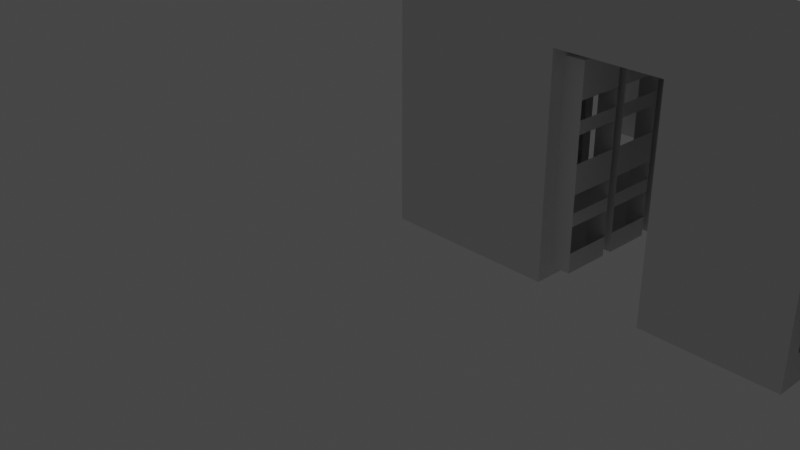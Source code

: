 # Source: pod2.blend  (saved by Blender 2.81.16; exported with 4.5.12 LTS)
import bpy
from mathutils import Matrix  # noqa: F401  (used for matrix-valued properties, if any)

bpy.ops.wm.read_factory_settings(use_empty=True)
scene = bpy.context.scene
scene.name = 'Scene'

# ---- collections
col_collection = bpy.data.collections.new('Collection'); scene.collection.children.link(col_collection)

# ---- world
world_world = bpy.data.worlds.new('World'); scene.world = world_world
world_world.use_nodes = True; world_world.node_tree.nodes.clear()
_N = world_world.node_tree.nodes; _L = world_world.node_tree.links
n0 = _N.new('ShaderNodeOutputWorld'); n0.name = 'World Output'; n0.location = (300, 300)
n1 = _N.new('ShaderNodeBackground'); n1.name = 'Background'; n1.location = (10, 300)
n1.inputs[0].default_value = (0.05088, 0.05088, 0.05088, 1.0)
_L.new(n1.outputs[0], n0.inputs[0])
n0.is_active_output = True
world_world.color = (0.05088, 0.05088, 0.05088)
world_world.use_sun_shadow = False
world_world.sun_shadow_jitter_overblur = 0.0

# ---- cameras
cam_camera = bpy.data.cameras.new('Camera')
cam_camera.clip_end = 100.0
cam_camera.ortho_scale = 7.314

# ---- lights
light_light = bpy.data.lights.new('Light', 'POINT')
light_light.transmission_factor = 0.0
light_light.energy = 1000.0
light_light.shadow_soft_size = 0.1
light_light.shadow_maximum_resolution = 0.006
light_light.use_absolute_resolution = True

# ---- meshes
me_walls = bpy.data.meshes.new('Walls')
me_walls.from_pydata([(0.6251, -7.016, 0.0), (0.6251, -6.536, 0.0), (0.6251, -7.016, 2.55), (0.6251, -6.536, 2.55), (1.85, -6.536, 0.0), (1.85, -7.016, 0.0), (1.85, -6.536, 2.55), (1.85, -7.016, 2.55), (1.723, -6.536, 0.095), (1.723, -6.536, 1.875), (0.7526, -6.536, 0.095), (0.7526, -6.536, 1.875), (3.525, -7.016, 0.0), (3.525, -6.536, 0.0), (3.825, -7.016, 0.0), (3.825, -5.316, 0.0), (2.3, -6.536, 0.0), (0.02506, -5.316, 0.0), (0.02506, -7.016, 0.0), (2.3, -7.016, 0.0), (3.825, -5.316, 2.2), (3.825, -7.016, 2.2), (3.825, -2.896, 2.2), (3.825, -4.236, 2.2), (3.825, -2.896, 0.0), (3.825, -4.236, 0.0), (3.825, -0.01576, 2.2), (3.825, -1.816, 2.2), (3.825, -0.01576, 0.0), (3.825, -1.816, 0.0), (5.425, -7.016, 2.7), (4.925, -7.016, 2.7), (5.425, -7.016, 2.2), (3.525, -7.016, 2.55), (4.925, -7.016, 3.0), (2.3, -7.016, 2.55), (0.02506, -7.016, 3.0), (0.02506, -0.01576, 0.0), (0.02506, -1.816, 2.2), (0.02506, -0.01576, 3.0), (0.02506, -2.896, 2.2), (0.02506, -4.236, 2.2), (0.02506, -5.316, 2.2), (0.02506, -1.816, 0.0), (0.02506, -2.896, 0.0), (0.02506, -4.236, 0.0), (5.425, -0.01576, 2.2), (4.925, -0.01576, 2.7), (3.525, -0.01576, 2.55), (4.925, -0.01576, 3.0), (2.3, -0.01576, 2.55), (1.85, -0.01576, 2.55), (0.6251, -0.01576, 2.55), (5.425, -0.01576, 2.7), (3.525, -0.01576, 0.0), (2.3, -0.01576, 0.0), (1.85, -0.01576, 0.0), (0.6251, -0.01576, 0.0), (4.925, -4.516, 2.7), (4.925, -4.516, 2.65), (4.925, -4.816, 2.7), (4.925, -4.816, 2.65), (4.925, -2.746, 2.7), (4.925, -2.746, 2.65), (4.925, -3.046, 2.7), (4.925, -3.046, 2.65), (4.925, -2.746, 3.0), (4.925, -4.816, 3.0), (4.925, -3.046, 3.0), (4.925, -4.516, 3.0), (3.525, -6.536, 2.55), (3.398, -6.536, 1.875), (2.3, -6.536, 2.55), (2.428, -6.536, 1.875), (2.428, -6.536, 0.095), (3.398, -6.536, 0.095), (3.525, -0.4958, 2.55), (3.525, -0.4958, 0.0), (2.428, -0.4958, 0.095), (2.3, -0.4958, 0.0), (2.428, -0.4958, 1.875), (2.3, -0.4958, 2.55), (3.398, -0.4958, 0.095), (3.398, -0.4958, 1.875), (1.85, -0.4958, 2.55), (1.85, -0.4958, 0.0), (0.6251, -0.4958, 0.0), (0.6251, -0.4958, 2.55), (0.7526, -0.4958, 1.875), (1.723, -0.4958, 1.875), (1.723, -0.4958, 0.095), (0.7526, -0.4958, 0.095), (3.25, -2.016, 1.439), (3.75, -2.016, 1.439), (3.25, -2.016, 1.572), (3.75, -2.016, 1.572), (3.25, -2.016, 0.878), (3.75, -2.016, 0.878), (3.25, -2.016, 1.172), (3.75, -2.016, 1.172), (3.25, -2.016, 0.567), (3.75, -2.016, 0.567), (3.25, -2.016, 0.7), (3.75, -2.016, 0.7), (3.25, -1.816, 2.1), (3.25, -2.016, 2.1), (3.75, -1.816, 2.1), (3.75, -2.016, 2.1), (3.25, -2.016, 1.75), (3.75, -2.016, 1.75), (3.25, -1.816, 0.1), (3.25, -2.016, 0.1), (3.25, -2.016, 0.3), (3.75, -2.016, 0.3), (3.75, -2.016, 0.1), (3.75, -1.816, 0.1), (2.64, -2.016, 1.439), (3.14, -2.016, 1.439), (2.64, -2.016, 1.572), (3.14, -2.016, 1.572), (2.64, -2.016, 0.878), (3.14, -2.016, 0.878), (2.64, -2.016, 1.172), (3.14, -2.016, 1.172), (2.64, -2.016, 0.567), (3.14, -2.016, 0.567), (2.64, -2.016, 0.7), (3.14, -2.016, 0.7), (2.64, -1.816, 2.1), (2.64, -2.016, 2.1), (3.14, -1.816, 2.1), (3.14, -2.016, 2.1), (2.64, -2.016, 1.75), (3.14, -2.016, 1.75), (2.64, -1.816, 0.1), (2.64, -2.016, 0.1), (2.64, -2.016, 0.3), (3.14, -2.016, 0.3), (3.14, -2.016, 0.1), (3.14, -1.816, 0.1), (2.03, -2.016, 1.439), (2.53, -2.016, 1.439), (2.03, -2.016, 1.572), (2.53, -2.016, 1.572), (2.03, -2.016, 0.878), (2.53, -2.016, 0.878), (2.03, -2.016, 1.172), (2.53, -2.016, 1.172), (2.03, -2.016, 0.567), (2.53, -2.016, 0.567), (2.03, -2.016, 0.7), (2.53, -2.016, 0.7), (2.03, -1.816, 2.1), (2.03, -2.016, 2.1), (2.53, -1.816, 2.1), (2.53, -2.016, 2.1), (2.03, -2.016, 1.75), (2.53, -2.016, 1.75), (2.03, -1.816, 0.1), (2.03, -2.016, 0.1), (2.03, -2.016, 0.3), (2.53, -2.016, 0.3), (2.53, -2.016, 0.1), (2.53, -1.816, 0.1), (1.42, -2.016, 1.439), (1.92, -2.016, 1.439), (1.42, -2.016, 1.572), (1.92, -2.016, 1.572), (1.42, -2.016, 0.878), (1.92, -2.016, 0.878), (1.42, -2.016, 1.172), (1.92, -2.016, 1.172), (1.42, -2.016, 0.567), (1.92, -2.016, 0.567), (1.42, -2.016, 0.7), (1.92, -2.016, 0.7), (1.42, -1.816, 2.1), (1.42, -2.016, 2.1), (1.92, -1.816, 2.1), (1.92, -2.016, 2.1), (1.42, -2.016, 1.75), (1.92, -2.016, 1.75), (1.42, -1.816, 0.1), (1.42, -2.016, 0.1), (1.42, -2.016, 0.3), (1.92, -2.016, 0.3), (1.92, -2.016, 0.1), (1.92, -1.816, 0.1), (0.8101, -2.016, 1.439), (1.31, -2.016, 1.439), (0.8101, -2.016, 1.572), (1.31, -2.016, 1.572), (0.8101, -2.016, 0.878), (1.31, -2.016, 0.878), (0.8101, -2.016, 1.172), (1.31, -2.016, 1.172), (0.8101, -2.016, 0.567), (1.31, -2.016, 0.567), (0.8101, -2.016, 0.7), (1.31, -2.016, 0.7), (0.8101, -1.816, 2.1), (0.8101, -2.016, 2.1), (1.31, -1.816, 2.1), (1.31, -2.016, 2.1), (0.8101, -2.016, 1.75), (1.31, -2.016, 1.75), (0.8101, -1.816, 0.1), (0.8101, -2.016, 0.1), (0.8101, -2.016, 0.3), (1.31, -2.016, 0.3), (1.31, -2.016, 0.1), (1.31, -1.816, 0.1), (0.2001, -2.016, 1.439), (0.7001, -2.016, 1.439), (0.2001, -2.016, 1.572), (0.7001, -2.016, 1.572), (0.2001, -2.016, 0.878), (0.7001, -2.016, 0.878), (0.2001, -2.016, 1.172), (0.7001, -2.016, 1.172), (0.2001, -2.016, 0.567), (0.7001, -2.016, 0.567), (0.2001, -2.016, 0.7), (0.7001, -2.016, 0.7), (0.2001, -2.016, 0.1), (0.7001, -2.016, 0.1), (0.2001, -2.016, 0.3), (0.7001, -2.016, 0.3), (0.2001, -1.816, 0.1), (0.2001, -1.816, 2.1), (0.2001, -2.016, 1.75), (0.2001, -2.016, 2.1), (0.7001, -1.816, 2.1), (0.7001, -2.016, 2.1), (0.7001, -2.016, 1.75), (0.7001, -1.816, 0.1), (3.25, -2.896, 0.3), (3.75, -2.896, 0.3), (3.75, -2.896, 0.567), (3.75, -2.896, 0.7), (3.25, -2.896, 0.567), (3.25, -2.896, 0.7), (3.14, -2.896, 0.567), (3.14, -2.896, 0.7), (2.64, -2.896, 0.567), (2.64, -2.896, 0.7), (2.53, -2.896, 0.567), (2.53, -2.896, 0.7), (2.03, -2.896, 0.567), (2.03, -2.896, 0.7), (1.92, -2.896, 0.567), (1.92, -2.896, 0.7), (1.42, -2.896, 0.567), (1.42, -2.896, 0.7), (1.31, -2.896, 0.567), (1.31, -2.896, 0.7), (0.8101, -2.896, 0.567), (0.8101, -2.896, 0.7), (0.7001, -2.896, 0.567), (0.7001, -2.896, 0.7), (0.2001, -2.896, 0.567), (0.2001, -2.896, 0.7), (0.2001, -2.896, 0.878), (0.2001, -2.896, 1.172), (0.7001, -2.896, 1.172), (0.8101, -2.896, 0.878), (0.7001, -2.896, 0.878), (0.8101, -2.896, 1.172), (0.8101, -2.896, 1.439), (0.7001, -2.896, 1.439), (0.8101, -2.896, 1.572), (0.7001, -2.896, 1.572), (0.8101, -2.896, 1.75), (0.7001, -2.896, 1.75), (0.2001, -2.896, 1.75), (0.2001, -2.896, 1.572), (1.42, -2.896, 0.878), (1.31, -2.896, 0.878), (1.42, -2.896, 1.172), (1.31, -2.896, 1.172), (1.42, -2.896, 1.439), (1.31, -2.896, 1.439), (1.42, -2.896, 1.572), (1.31, -2.896, 1.572), (1.42, -2.896, 1.75), (1.31, -2.896, 1.75), (2.03, -2.896, 0.878), (1.92, -2.896, 0.878), (2.03, -2.896, 1.172), (1.92, -2.896, 1.172), (2.03, -2.896, 1.439), (1.92, -2.896, 1.439), (2.03, -2.896, 1.572), (1.92, -2.896, 1.572), (2.03, -2.896, 1.75), (1.92, -2.896, 1.75), (2.53, -2.896, 0.3), (2.64, -2.896, 0.3), (3.14, -2.896, 0.3), (1.92, -2.896, 0.3), (2.03, -2.896, 0.3), (2.64, -2.896, 0.878), (2.53, -2.896, 0.878), (2.64, -2.896, 1.172), (2.53, -2.896, 1.172), (2.64, -2.896, 1.439), (2.53, -2.896, 1.439), (2.64, -2.896, 1.572), (2.53, -2.896, 1.572), (2.64, -2.896, 1.75), (2.53, -2.896, 1.75), (3.25, -2.896, 0.878), (3.14, -2.896, 0.878), (3.25, -2.896, 1.172), (3.14, -2.896, 1.172), (3.25, -2.896, 1.439), (3.14, -2.896, 1.439), (3.25, -2.896, 1.572), (3.14, -2.896, 1.572), (3.25, -2.896, 1.75), (3.14, -2.896, 1.75), (3.75, -2.896, 0.878), (3.75, -2.896, 1.172), (3.75, -2.896, 1.439), (3.75, -2.896, 1.572), (0.2001, -2.896, 1.439), (3.75, -2.896, 1.75), (1.42, -2.896, 0.3), (1.31, -2.896, 0.3), (0.7001, -2.896, 0.3), (0.8101, -2.896, 0.3), (0.2001, -2.896, 0.3), (0.7001, -4.236, 0.3), (0.2001, -4.236, 0.3), (0.2001, -4.236, 0.567), (0.2001, -4.236, 0.7), (0.7001, -4.236, 0.567), (0.7001, -4.236, 0.7), (0.8101, -4.236, 0.567), (0.8101, -4.236, 0.7), (1.31, -4.236, 0.567), (1.31, -4.236, 0.7), (1.42, -4.236, 0.567), (1.42, -4.236, 0.7), (1.92, -4.236, 0.567), (1.92, -4.236, 0.7), (2.03, -4.236, 0.567), (2.03, -4.236, 0.7), (2.53, -4.236, 0.567), (2.53, -4.236, 0.7), (2.64, -4.236, 0.567), (2.64, -4.236, 0.7), (3.14, -4.236, 0.567), (3.14, -4.236, 0.7), (3.25, -4.236, 0.567), (3.25, -4.236, 0.7), (3.75, -4.236, 0.567), (3.75, -4.236, 0.7), (3.75, -4.236, 0.878), (3.75, -4.236, 1.172), (3.25, -4.236, 1.172), (0.8101, -4.236, 0.3), (0.7001, -4.236, 0.878), (0.8101, -4.236, 0.878), (0.7001, -4.236, 1.172), (0.8101, -4.236, 1.172), (0.7001, -4.236, 1.439), (0.8101, -4.236, 1.439), (0.7001, -4.236, 1.572), (0.8101, -4.236, 1.572), (0.7001, -4.236, 1.75), (0.8101, -4.236, 1.75), (1.31, -4.236, 1.75), (1.42, -4.236, 1.75), (1.42, -4.236, 1.572), (0.2001, -4.236, 1.172), (0.2001, -4.236, 0.878), (0.2001, -4.236, 1.572), (0.2001, -4.236, 1.439), (0.2001, -4.236, 1.75), (2.03, -4.236, 0.3), (1.92, -4.236, 0.3), (1.42, -4.236, 0.3), (1.31, -4.236, 0.3), (3.25, -4.236, 0.3), (3.14, -4.236, 0.3), (2.64, -4.236, 0.3), (2.53, -4.236, 0.3), (3.14, -4.236, 0.878), (3.25, -4.236, 0.878), (3.14, -4.236, 1.172), (3.14, -4.236, 1.439), (3.25, -4.236, 1.439), (3.14, -4.236, 1.572), (3.25, -4.236, 1.572), (3.14, -4.236, 1.75), (3.25, -4.236, 1.75), (3.75, -4.236, 1.75), (3.75, -4.236, 1.572), (2.53, -4.236, 0.878), (2.64, -4.236, 0.878), (2.53, -4.236, 1.172), (2.64, -4.236, 1.172), (2.53, -4.236, 1.439), (2.64, -4.236, 1.439), (2.53, -4.236, 1.572), (2.64, -4.236, 1.572), (2.53, -4.236, 1.75), (2.64, -4.236, 1.75), (1.92, -4.236, 0.878), (2.03, -4.236, 0.878), (1.92, -4.236, 1.172), (2.03, -4.236, 1.172), (1.92, -4.236, 1.439), (2.03, -4.236, 1.439), (1.92, -4.236, 1.572), (2.03, -4.236, 1.572), (1.92, -4.236, 1.75), (2.03, -4.236, 1.75), (1.31, -4.236, 0.878), (1.42, -4.236, 0.878), (1.31, -4.236, 1.172), (1.42, -4.236, 1.172), (1.31, -4.236, 1.439), (1.42, -4.236, 1.439), (1.31, -4.236, 1.572), (3.75, -4.236, 1.439), (3.75, -4.236, 0.3), (1.31, -5.116, 1.75), (0.8101, -5.116, 1.75), (1.31, -5.116, 2.1), (0.8101, -5.116, 2.1), (1.31, -5.116, 1.439), (0.8101, -5.116, 1.439), (1.31, -5.116, 1.572), (0.8101, -5.116, 1.572), (1.31, -5.116, 0.878), (0.8101, -5.116, 0.878), (1.31, -5.116, 1.172), (0.8101, -5.116, 1.172), (1.31, -5.116, 0.567), (0.8101, -5.116, 0.567), (1.31, -5.116, 0.7), (0.8101, -5.116, 0.7), (0.8101, -5.116, 0.3), (1.31, -5.116, 0.3), (0.8101, -5.116, 0.1), (1.31, -5.116, 0.1), (0.8101, -5.316, 0.1), (1.31, -5.316, 0.1), (1.31, -5.316, 2.1), (0.8101, -5.316, 2.1), (1.92, -5.116, 1.75), (1.42, -5.116, 1.75), (1.92, -5.116, 2.1), (1.42, -5.116, 2.1), (1.92, -5.116, 1.439), (1.42, -5.116, 1.439), (1.92, -5.116, 1.572), (1.42, -5.116, 1.572), (1.92, -5.116, 0.878), (1.42, -5.116, 0.878), (1.92, -5.116, 1.172), (1.42, -5.116, 1.172), (1.92, -5.116, 0.567), (1.42, -5.116, 0.567), (1.92, -5.116, 0.7), (1.42, -5.116, 0.7), (1.42, -5.116, 0.3), (1.92, -5.116, 0.3), (1.42, -5.116, 0.1), (1.92, -5.116, 0.1), (1.42, -5.316, 0.1), (1.92, -5.316, 0.1), (1.92, -5.316, 2.1), (1.42, -5.316, 2.1), (2.53, -5.116, 1.75), (2.03, -5.116, 1.75), (2.53, -5.116, 2.1), (2.03, -5.116, 2.1), (2.53, -5.116, 1.439), (2.03, -5.116, 1.439), (2.53, -5.116, 1.572), (2.03, -5.116, 1.572), (2.53, -5.116, 0.878), (2.03, -5.116, 0.878), (2.53, -5.116, 1.172), (2.03, -5.116, 1.172), (2.53, -5.116, 0.567), (2.03, -5.116, 0.567), (2.53, -5.116, 0.7), (2.03, -5.116, 0.7), (2.03, -5.116, 0.3), (2.53, -5.116, 0.3), (2.03, -5.116, 0.1), (2.53, -5.116, 0.1), (2.03, -5.316, 0.1), (2.53, -5.316, 0.1), (2.53, -5.316, 2.1), (2.03, -5.316, 2.1), (3.14, -5.116, 1.75), (2.64, -5.116, 1.75), (3.14, -5.116, 2.1), (2.64, -5.116, 2.1), (3.14, -5.116, 1.439), (2.64, -5.116, 1.439), (3.14, -5.116, 1.572), (2.64, -5.116, 1.572), (3.14, -5.116, 0.878), (2.64, -5.116, 0.878), (3.14, -5.116, 1.172), (2.64, -5.116, 1.172), (3.14, -5.116, 0.567), (2.64, -5.116, 0.567), (3.14, -5.116, 0.7), (2.64, -5.116, 0.7), (2.64, -5.116, 0.3), (3.14, -5.116, 0.3), (2.64, -5.116, 0.1), (3.14, -5.116, 0.1), (2.64, -5.316, 0.1), (3.14, -5.316, 0.1), (3.14, -5.316, 2.1), (2.64, -5.316, 2.1), (3.75, -5.116, 1.75), (3.25, -5.116, 1.75), (3.75, -5.116, 2.1), (3.25, -5.116, 2.1), (3.75, -5.116, 1.439), (3.25, -5.116, 1.439), (3.75, -5.116, 1.572), (3.25, -5.116, 1.572), (3.75, -5.116, 0.878), (3.25, -5.116, 0.878), (3.75, -5.116, 1.172), (3.25, -5.116, 1.172), (3.75, -5.116, 0.567), (3.25, -5.116, 0.567), (3.75, -5.116, 0.7), (3.25, -5.116, 0.7), (3.25, -5.116, 0.3), (3.75, -5.116, 0.3), (3.25, -5.116, 0.1), (3.75, -5.116, 0.1), (3.25, -5.316, 0.1), (3.75, -5.316, 0.1), (3.75, -5.316, 2.1), (3.25, -5.316, 2.1), (0.7001, -5.116, 1.75), (0.2001, -5.116, 1.75), (0.7001, -5.116, 2.1), (0.2001, -5.116, 2.1), (0.7001, -5.116, 1.439), (0.2001, -5.116, 1.439), (0.7001, -5.116, 1.572), (0.2001, -5.116, 1.572), (0.7001, -5.116, 0.878), (0.2001, -5.116, 0.878), (0.7001, -5.116, 1.172), (0.2001, -5.116, 1.172), (0.2001, -5.116, 0.7), (0.7001, -5.116, 0.7), (0.2001, -5.116, 0.567), (0.7001, -5.116, 0.567), (0.2001, -5.116, 0.3), (0.7001, -5.116, 0.3), (0.2001, -5.116, 0.1), (0.7001, -5.116, 0.1), (0.2001, -5.316, 0.1), (0.7001, -5.316, 0.1), (0.7001, -5.316, 2.1), (0.2001, -5.316, 2.1), (0.7251, -4.516, 3.0), (0.7251, -4.516, 2.65), (0.7251, -3.046, 2.65), (0.7251, -3.046, 3.0), (0.7251, -2.746, 3.0), (0.7251, -2.746, 2.65), (0.7251, -4.816, 2.65), (0.7251, -4.816, 3.0)], [], [(0, 1, 2), (2, 1, 3), (4, 5, 6), (6, 5, 7), (8, 4, 9), (9, 4, 6), (9, 6, 3), (8, 10, 4), (4, 10, 1), (10, 11, 1), (1, 11, 3), (11, 9, 3), (12, 13, 14), (14, 13, 15), (13, 16, 15), (15, 16, 4), (15, 4, 17), (17, 4, 1), (17, 1, 18), (18, 1, 0), (19, 5, 16), (16, 5, 4), (20, 21, 15), (15, 21, 14), (22, 23, 24), (24, 23, 25), (26, 27, 28), (28, 27, 29), (30, 31, 32), (32, 31, 21), (21, 31, 33), (33, 31, 34), (33, 34, 35), (35, 34, 36), (35, 36, 7), (7, 36, 2), (36, 18, 2), (2, 18, 0), (5, 19, 7), (7, 19, 35), (33, 12, 21), (21, 12, 14), (37, 38, 39), (39, 38, 40), (39, 40, 36), (36, 40, 41), (36, 41, 42), (37, 43, 38), (40, 44, 41), (41, 44, 45), (17, 18, 42), (42, 18, 36), (46, 26, 47), (47, 26, 48), (47, 48, 49), (49, 48, 50), (49, 50, 39), (39, 50, 51), (39, 51, 52), (47, 53, 46), (28, 54, 26), (26, 54, 48), (55, 56, 50), (50, 56, 51), (57, 37, 52), (52, 37, 39), (58, 59, 60), (60, 59, 61), (62, 63, 64), (64, 63, 65), (62, 47, 66), (66, 47, 49), (67, 34, 60), (60, 34, 31), (68, 69, 64), (64, 69, 58), (13, 12, 70), (70, 12, 33), (13, 70, 71), (71, 70, 72), (71, 72, 73), (73, 72, 16), (73, 16, 74), (74, 16, 13), (74, 13, 75), (75, 13, 71), (19, 16, 35), (35, 16, 72), (76, 48, 77), (77, 48, 54), (78, 79, 80), (80, 79, 81), (80, 81, 76), (78, 82, 79), (79, 82, 77), (82, 83, 77), (77, 83, 76), (83, 80, 76), (50, 81, 55), (55, 81, 79), (84, 51, 85), (85, 51, 56), (86, 87, 88), (88, 87, 84), (88, 84, 89), (89, 84, 85), (89, 85, 90), (90, 85, 86), (90, 86, 91), (91, 86, 88), (52, 87, 57), (57, 87, 86), (92, 93, 94), (94, 93, 95), (96, 97, 98), (98, 97, 99), (100, 101, 102), (102, 101, 103), (104, 105, 106), (106, 105, 107), (108, 109, 105), (105, 109, 107), (105, 104, 108), (108, 104, 94), (102, 96, 110), (110, 96, 98), (110, 98, 104), (104, 98, 92), (104, 92, 94), (111, 112, 110), (110, 112, 100), (110, 100, 102), (113, 112, 114), (114, 112, 111), (114, 115, 113), (113, 115, 101), (95, 93, 106), (106, 93, 99), (106, 99, 115), (115, 99, 97), (115, 97, 103), (107, 109, 106), (106, 109, 95), (103, 101, 115), (115, 114, 110), (110, 114, 111), (116, 117, 118), (118, 117, 119), (120, 121, 122), (122, 121, 123), (124, 125, 126), (126, 125, 127), (128, 129, 130), (130, 129, 131), (132, 133, 129), (129, 133, 131), (129, 128, 132), (132, 128, 118), (126, 120, 134), (134, 120, 122), (134, 122, 128), (128, 122, 116), (128, 116, 118), (135, 136, 134), (134, 136, 124), (134, 124, 126), (137, 136, 138), (138, 136, 135), (138, 139, 137), (137, 139, 125), (119, 117, 130), (130, 117, 123), (130, 123, 139), (139, 123, 121), (139, 121, 127), (131, 133, 130), (130, 133, 119), (127, 125, 139), (139, 138, 134), (134, 138, 135), (140, 141, 142), (142, 141, 143), (144, 145, 146), (146, 145, 147), (148, 149, 150), (150, 149, 151), (152, 153, 154), (154, 153, 155), (156, 157, 153), (153, 157, 155), (153, 152, 156), (156, 152, 142), (150, 144, 158), (158, 144, 146), (158, 146, 152), (152, 146, 140), (152, 140, 142), (159, 160, 158), (158, 160, 148), (158, 148, 150), (161, 160, 162), (162, 160, 159), (162, 163, 161), (161, 163, 149), (143, 141, 154), (154, 141, 147), (154, 147, 163), (163, 147, 145), (163, 145, 151), (155, 157, 154), (154, 157, 143), (151, 149, 163), (163, 162, 158), (158, 162, 159), (164, 165, 166), (166, 165, 167), (168, 169, 170), (170, 169, 171), (172, 173, 174), (174, 173, 175), (176, 177, 178), (178, 177, 179), (180, 181, 177), (177, 181, 179), (177, 176, 180), (180, 176, 166), (174, 168, 182), (182, 168, 170), (182, 170, 176), (176, 170, 164), (176, 164, 166), (183, 184, 182), (182, 184, 172), (182, 172, 174), (185, 184, 186), (186, 184, 183), (186, 187, 185), (185, 187, 173), (167, 165, 178), (178, 165, 171), (178, 171, 187), (187, 171, 169), (187, 169, 175), (179, 181, 178), (178, 181, 167), (175, 173, 187), (187, 186, 182), (182, 186, 183), (188, 189, 190), (190, 189, 191), (192, 193, 194), (194, 193, 195), (196, 197, 198), (198, 197, 199), (200, 201, 202), (202, 201, 203), (204, 205, 201), (201, 205, 203), (201, 200, 204), (204, 200, 190), (198, 192, 206), (206, 192, 194), (206, 194, 200), (200, 194, 188), (200, 188, 190), (207, 208, 206), (206, 208, 196), (206, 196, 198), (209, 208, 210), (210, 208, 207), (210, 211, 209), (209, 211, 197), (191, 189, 202), (202, 189, 195), (202, 195, 211), (211, 195, 193), (211, 193, 199), (203, 205, 202), (202, 205, 191), (199, 197, 211), (211, 210, 206), (206, 210, 207), (212, 213, 214), (214, 213, 215), (216, 217, 218), (218, 217, 219), (220, 221, 222), (222, 221, 223), (224, 225, 226), (226, 225, 227), (224, 226, 228), (228, 226, 220), (228, 220, 222), (222, 216, 228), (228, 216, 218), (228, 218, 229), (229, 218, 212), (229, 212, 214), (214, 230, 229), (229, 230, 231), (229, 231, 232), (232, 231, 233), (233, 231, 234), (234, 231, 230), (233, 234, 232), (232, 234, 215), (232, 215, 213), (213, 219, 232), (232, 219, 235), (219, 217, 235), (235, 217, 223), (235, 223, 221), (221, 227, 235), (235, 227, 225), (235, 225, 228), (228, 225, 224), (228, 43, 235), (235, 43, 206), (235, 206, 232), (232, 206, 200), (232, 200, 38), (38, 200, 202), (38, 202, 176), (176, 202, 182), (228, 229, 43), (43, 229, 38), (229, 232, 38), (206, 43, 211), (211, 43, 182), (211, 182, 202), (182, 43, 187), (187, 43, 29), (187, 29, 158), (158, 29, 163), (176, 178, 38), (38, 178, 27), (187, 158, 178), (178, 158, 152), (178, 152, 27), (27, 152, 154), (27, 154, 128), (128, 154, 134), (154, 163, 134), (134, 163, 29), (134, 29, 139), (139, 29, 110), (139, 110, 130), (130, 110, 104), (130, 104, 27), (27, 104, 106), (27, 106, 29), (29, 106, 115), (29, 115, 110), (128, 130, 27), (40, 38, 22), (22, 38, 27), (22, 27, 46), (46, 27, 26), (46, 32, 22), (22, 32, 23), (21, 20, 32), (32, 20, 23), (42, 41, 20), (20, 41, 23), (236, 237, 24), (24, 237, 238), (24, 238, 239), (239, 238, 240), (239, 240, 241), (241, 240, 242), (241, 242, 243), (243, 242, 244), (243, 244, 245), (245, 244, 246), (245, 246, 247), (247, 246, 248), (247, 248, 249), (249, 248, 250), (249, 250, 251), (251, 250, 252), (251, 252, 253), (253, 252, 254), (253, 254, 255), (255, 254, 256), (255, 256, 257), (257, 256, 258), (257, 258, 259), (259, 258, 260), (259, 260, 261), (261, 260, 44), (261, 44, 262), (262, 44, 263), (262, 263, 264), (257, 259, 265), (265, 259, 266), (265, 266, 267), (267, 266, 264), (267, 264, 268), (268, 264, 269), (268, 269, 270), (270, 269, 271), (270, 271, 272), (272, 271, 273), (272, 273, 40), (40, 273, 274), (40, 274, 275), (266, 262, 264), (253, 255, 276), (276, 255, 277), (276, 277, 278), (278, 277, 279), (278, 279, 280), (280, 279, 281), (280, 281, 282), (282, 281, 283), (282, 283, 284), (284, 283, 285), (284, 285, 40), (40, 285, 272), (277, 265, 279), (279, 265, 267), (249, 251, 286), (286, 251, 287), (286, 287, 288), (288, 287, 289), (288, 289, 290), (290, 289, 291), (290, 291, 292), (292, 291, 293), (292, 293, 294), (294, 293, 295), (294, 295, 22), (22, 295, 40), (287, 276, 289), (289, 276, 278), (246, 244, 296), (296, 244, 297), (296, 297, 24), (24, 297, 298), (24, 298, 236), (236, 298, 240), (250, 248, 299), (299, 248, 300), (299, 300, 24), (24, 300, 296), (245, 247, 301), (301, 247, 302), (301, 302, 303), (303, 302, 304), (303, 304, 305), (305, 304, 306), (305, 306, 307), (307, 306, 308), (307, 308, 309), (309, 308, 310), (309, 310, 22), (22, 310, 294), (241, 243, 311), (311, 243, 312), (311, 312, 313), (313, 312, 314), (313, 314, 315), (315, 314, 316), (315, 316, 317), (317, 316, 318), (317, 318, 319), (319, 318, 320), (319, 320, 22), (22, 320, 309), (312, 301, 314), (314, 301, 303), (239, 321, 24), (24, 321, 322), (24, 322, 22), (22, 322, 323), (22, 323, 324), (324, 323, 315), (324, 315, 317), (321, 311, 322), (322, 311, 313), (40, 275, 325), (325, 275, 271), (325, 271, 269), (270, 283, 268), (268, 283, 281), (282, 293, 280), (280, 293, 291), (295, 284, 40), (292, 308, 290), (290, 308, 306), (307, 318, 305), (305, 318, 316), (324, 326, 22), (22, 326, 319), (44, 40, 263), (263, 40, 325), (24, 44, 299), (299, 44, 327), (288, 304, 286), (286, 304, 302), (298, 242, 240), (254, 252, 328), (328, 252, 327), (328, 327, 44), (258, 256, 329), (329, 256, 330), (329, 330, 44), (44, 330, 328), (260, 331, 44), (44, 331, 329), (44, 24, 45), (45, 24, 25), (332, 333, 45), (45, 333, 334), (45, 334, 335), (335, 334, 336), (335, 336, 337), (337, 336, 338), (337, 338, 339), (339, 338, 340), (339, 340, 341), (341, 340, 342), (341, 342, 343), (343, 342, 344), (343, 344, 345), (345, 344, 346), (345, 346, 347), (347, 346, 348), (347, 348, 349), (349, 348, 350), (349, 350, 351), (351, 350, 352), (351, 352, 353), (353, 352, 354), (353, 354, 355), (355, 354, 356), (355, 356, 357), (357, 356, 25), (357, 25, 358), (358, 25, 359), (358, 359, 360), (338, 336, 361), (361, 336, 332), (361, 332, 45), (337, 339, 362), (362, 339, 363), (362, 363, 364), (364, 363, 365), (364, 365, 366), (366, 365, 367), (366, 367, 368), (368, 367, 369), (368, 369, 370), (370, 369, 371), (370, 371, 41), (41, 371, 372), (41, 372, 373), (373, 372, 374), (364, 375, 362), (362, 375, 376), (366, 377, 378), (378, 377, 41), (378, 41, 375), (375, 41, 45), (375, 45, 376), (376, 45, 335), (368, 377, 366), (377, 379, 41), (41, 379, 370), (346, 344, 380), (380, 344, 381), (380, 381, 25), (25, 381, 45), (381, 382, 45), (45, 382, 383), (45, 383, 361), (383, 382, 340), (340, 382, 342), (354, 352, 384), (384, 352, 385), (384, 385, 25), (25, 385, 386), (25, 386, 387), (387, 386, 348), (386, 350, 348), (353, 355, 388), (388, 355, 389), (388, 389, 390), (390, 389, 360), (390, 360, 391), (391, 360, 392), (391, 392, 393), (393, 392, 394), (393, 394, 395), (395, 394, 396), (395, 396, 23), (23, 396, 397), (23, 397, 398), (389, 358, 360), (349, 351, 399), (399, 351, 400), (399, 400, 401), (401, 400, 402), (401, 402, 403), (403, 402, 404), (403, 404, 405), (405, 404, 406), (405, 406, 407), (407, 406, 408), (407, 408, 23), (23, 408, 395), (345, 347, 409), (409, 347, 410), (409, 410, 411), (411, 410, 412), (411, 412, 413), (413, 412, 414), (413, 414, 415), (415, 414, 416), (415, 416, 417), (417, 416, 418), (417, 418, 23), (23, 418, 407), (410, 399, 412), (412, 399, 401), (341, 343, 419), (419, 343, 420), (419, 420, 421), (421, 420, 422), (421, 422, 423), (423, 422, 424), (423, 424, 425), (425, 424, 374), (425, 374, 372), (363, 419, 365), (365, 419, 421), (411, 422, 409), (409, 422, 420), (424, 413, 374), (374, 413, 415), (390, 402, 388), (388, 402, 400), (404, 391, 406), (406, 391, 393), (23, 398, 426), (426, 398, 394), (426, 394, 392), (405, 416, 403), (403, 416, 414), (425, 369, 423), (423, 369, 367), (23, 41, 417), (417, 41, 373), (25, 23, 359), (359, 23, 426), (356, 427, 25), (25, 427, 384), (387, 380, 25), (428, 429, 430), (430, 429, 431), (432, 433, 434), (434, 433, 435), (436, 437, 438), (438, 437, 439), (440, 441, 442), (442, 441, 443), (444, 445, 446), (446, 445, 447), (448, 446, 449), (449, 446, 447), (442, 436, 449), (449, 436, 438), (449, 438, 450), (450, 438, 432), (450, 432, 434), (447, 445, 449), (449, 445, 440), (449, 440, 442), (434, 428, 450), (450, 428, 430), (450, 430, 451), (451, 430, 431), (435, 433, 451), (451, 433, 439), (451, 439, 448), (448, 439, 437), (448, 437, 443), (431, 429, 451), (451, 429, 435), (443, 441, 448), (448, 441, 444), (448, 444, 446), (452, 453, 454), (454, 453, 455), (456, 457, 458), (458, 457, 459), (460, 461, 462), (462, 461, 463), (464, 465, 466), (466, 465, 467), (468, 469, 470), (470, 469, 471), (472, 470, 473), (473, 470, 471), (466, 460, 473), (473, 460, 462), (473, 462, 474), (474, 462, 456), (474, 456, 458), (471, 469, 473), (473, 469, 464), (473, 464, 466), (458, 452, 474), (474, 452, 454), (474, 454, 475), (475, 454, 455), (459, 457, 475), (475, 457, 463), (475, 463, 472), (472, 463, 461), (472, 461, 467), (455, 453, 475), (475, 453, 459), (467, 465, 472), (472, 465, 468), (472, 468, 470), (476, 477, 478), (478, 477, 479), (480, 481, 482), (482, 481, 483), (484, 485, 486), (486, 485, 487), (488, 489, 490), (490, 489, 491), (492, 493, 494), (494, 493, 495), (496, 494, 497), (497, 494, 495), (490, 484, 497), (497, 484, 486), (497, 486, 498), (498, 486, 480), (498, 480, 482), (495, 493, 497), (497, 493, 488), (497, 488, 490), (482, 476, 498), (498, 476, 478), (498, 478, 499), (499, 478, 479), (483, 481, 499), (499, 481, 487), (499, 487, 496), (496, 487, 485), (496, 485, 491), (479, 477, 499), (499, 477, 483), (491, 489, 496), (496, 489, 492), (496, 492, 494), (500, 501, 502), (502, 501, 503), (504, 505, 506), (506, 505, 507), (508, 509, 510), (510, 509, 511), (512, 513, 514), (514, 513, 515), (516, 517, 518), (518, 517, 519), (520, 518, 521), (521, 518, 519), (514, 508, 521), (521, 508, 510), (521, 510, 522), (522, 510, 504), (522, 504, 506), (519, 517, 521), (521, 517, 512), (521, 512, 514), (506, 500, 522), (522, 500, 502), (522, 502, 523), (523, 502, 503), (507, 505, 523), (523, 505, 511), (523, 511, 520), (520, 511, 509), (520, 509, 515), (503, 501, 523), (523, 501, 507), (515, 513, 520), (520, 513, 516), (520, 516, 518), (524, 525, 526), (526, 525, 527), (528, 529, 530), (530, 529, 531), (532, 533, 534), (534, 533, 535), (536, 537, 538), (538, 537, 539), (540, 541, 542), (542, 541, 543), (544, 542, 545), (545, 542, 543), (538, 532, 545), (545, 532, 534), (545, 534, 546), (546, 534, 528), (546, 528, 530), (543, 541, 545), (545, 541, 536), (545, 536, 538), (530, 524, 546), (546, 524, 526), (546, 526, 547), (547, 526, 527), (531, 529, 547), (547, 529, 535), (547, 535, 544), (544, 535, 533), (544, 533, 539), (527, 525, 547), (547, 525, 531), (539, 537, 544), (544, 537, 540), (544, 540, 542), (548, 549, 550), (550, 549, 551), (552, 553, 554), (554, 553, 555), (556, 557, 558), (558, 557, 559), (560, 561, 562), (562, 561, 563), (564, 565, 566), (566, 565, 567), (568, 566, 569), (569, 566, 567), (561, 556, 569), (569, 556, 558), (569, 558, 570), (570, 558, 552), (570, 552, 554), (567, 565, 569), (569, 565, 563), (569, 563, 561), (554, 548, 570), (570, 548, 550), (570, 550, 571), (571, 550, 551), (555, 553, 571), (571, 553, 559), (571, 559, 568), (568, 559, 557), (568, 557, 560), (551, 549, 571), (571, 549, 555), (560, 562, 568), (568, 562, 564), (568, 564, 566), (568, 17, 571), (571, 17, 42), (571, 42, 570), (570, 42, 451), (570, 451, 569), (569, 451, 448), (569, 448, 17), (17, 448, 449), (17, 449, 472), (472, 449, 475), (568, 569, 17), (545, 15, 544), (544, 15, 521), (544, 521, 547), (547, 521, 522), (547, 522, 20), (20, 522, 523), (20, 523, 498), (498, 523, 497), (545, 546, 15), (15, 546, 20), (546, 547, 20), (523, 520, 497), (497, 520, 15), (497, 15, 496), (496, 15, 473), (496, 473, 499), (499, 473, 474), (499, 474, 20), (20, 474, 42), (520, 521, 15), (498, 499, 20), (472, 473, 17), (17, 473, 15), (474, 475, 42), (42, 475, 450), (42, 450, 451), (449, 450, 475), (54, 28, 77), (77, 28, 29), (77, 29, 79), (79, 29, 85), (79, 85, 55), (55, 85, 56), (29, 43, 85), (85, 43, 86), (43, 37, 86), (86, 37, 57), (53, 30, 46), (46, 30, 32), (47, 62, 53), (53, 62, 64), (53, 64, 30), (30, 64, 58), (30, 58, 60), (60, 31, 30), (69, 572, 58), (58, 572, 573), (58, 573, 59), (65, 574, 64), (64, 574, 575), (64, 575, 68), (66, 576, 62), (62, 576, 577), (62, 577, 63), (573, 578, 59), (59, 578, 61), (579, 578, 572), (572, 578, 573), (61, 578, 60), (60, 578, 579), (60, 579, 67), (67, 579, 34), (34, 579, 36), (579, 572, 36), (36, 572, 575), (36, 575, 39), (39, 575, 576), (39, 576, 49), (49, 576, 66), (69, 68, 572), (572, 68, 575), (575, 574, 576), (576, 574, 577), (577, 574, 63), (63, 574, 65)])
me_walls.use_remesh_fix_poles = True
me_walls.use_remesh_preserve_attributes = False
me_walls.use_mirror_vertex_groups = False
me_walls.update()

# ---- objects
ob_light = bpy.data.objects.new('Light', light_light)
ob_camera = bpy.data.objects.new('Camera', cam_camera)
ob_walls = bpy.data.objects.new('Walls', me_walls)

# ---- transforms, parenting, visibility, modifiers, constraints
ob_light.location = (4.076, 1.005, 5.904)
ob_light.rotation_euler = (0.6503, 0.05522, 1.866)
ob_light.lock_rotations_4d = False
ob_light.empty_display_type = 'ARROWS'
ob_light.color = (0.0, 0.0, 0.0, 0.0)
ob_light.lineart.crease_threshold = 0.0
ob_camera.location = (7.359, -6.926, 4.958)
ob_camera.rotation_euler = (1.109, 0.0, 0.8149)
ob_camera.lock_rotations_4d = False
ob_camera.empty_display_type = 'ARROWS'
ob_camera.color = (0.0, 0.0, 0.0, 0.0)
ob_camera.display_type = 'WIRE'
ob_camera.lineart.crease_threshold = 0.0
ob_walls.location = (0.0, 0.0, 0.0)
ob_walls.rotation_euler = (0.0, -0.0, 1.571)
ob_walls.lineart.crease_threshold = 0.0

# ---- collection membership
col_collection.objects.link(ob_light)
col_collection.objects.link(ob_camera)
col_collection.objects.link(ob_walls)

# ---- scene / render settings (as saved in the file)
scene.camera = ob_camera
scene.frame_start = 1; scene.frame_end = 250; scene.frame_set(1)
scene.render.engine = 'BLENDER_EEVEE_NEXT'
scene.cycles.use_denoising = False
scene.cycles.samples = 128
scene.cycles.sampling_pattern = 'TABULATED_SOBOL'
scene.cycles.use_adaptive_sampling = False
scene.cycles.use_light_tree = False
scene.view_settings.view_transform = 'Filmic'
bpy.context.view_layer.update()

